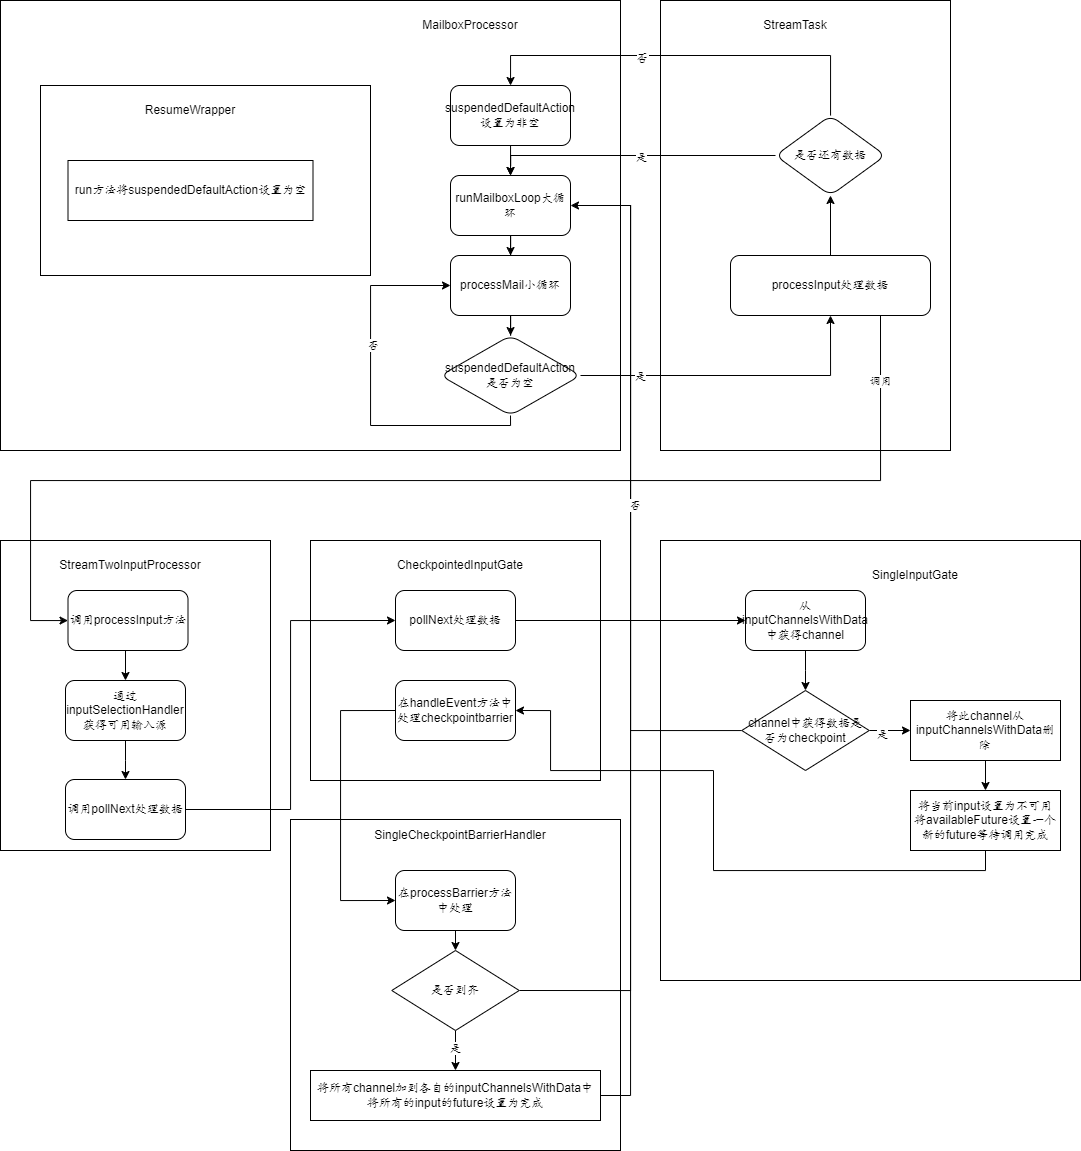

The diagram above was exported from draw.io. Its source (the exported page's mxGraphModel, read from the mxfile embedded in the PNG):
<mxGraphModel dx="3267" dy="1315" grid="1" gridSize="10" guides="1" tooltips="1" connect="1" arrows="1" fold="1" page="1" pageScale="1" pageWidth="827" pageHeight="1169" math="0" shadow="0">
  <root>
    <mxCell id="0" />
    <mxCell id="1" parent="0" />
    <mxCell id="Q5ZOrAl08XUM3y3jwKEK-59" value="" style="rounded=0;whiteSpace=wrap;html=1;" parent="1" vertex="1">
      <mxGeometry x="50" y="929" width="330" height="331" as="geometry" />
    </mxCell>
    <mxCell id="D72yHyc-nXB8rAY_AbcA-20" style="edgeStyle=orthogonalEdgeStyle;rounded=0;orthogonalLoop=1;jettySize=auto;html=1;exitX=1;exitY=0.5;exitDx=0;exitDy=0;entryX=1;entryY=0.5;entryDx=0;entryDy=0;" edge="1" parent="1" source="Q5ZOrAl08XUM3y3jwKEK-71" target="X_uf3_bANwVZ6O4T1dIx-1">
      <mxGeometry relative="1" as="geometry">
        <Array as="points">
          <mxPoint x="390" y="1205" />
          <mxPoint x="390" y="315" />
        </Array>
      </mxGeometry>
    </mxCell>
    <mxCell id="D72yHyc-nXB8rAY_AbcA-13" style="edgeStyle=orthogonalEdgeStyle;rounded=0;orthogonalLoop=1;jettySize=auto;html=1;exitX=1;exitY=0.5;exitDx=0;exitDy=0;entryX=1;entryY=0.5;entryDx=0;entryDy=0;" edge="1" parent="1" source="Q5ZOrAl08XUM3y3jwKEK-64" target="X_uf3_bANwVZ6O4T1dIx-1">
      <mxGeometry relative="1" as="geometry">
        <mxPoint x="390" y="840" as="targetPoint" />
        <Array as="points">
          <mxPoint x="390" y="1100" />
          <mxPoint x="390" y="315" />
        </Array>
      </mxGeometry>
    </mxCell>
    <mxCell id="Q5ZOrAl08XUM3y3jwKEK-26" value="" style="rounded=0;whiteSpace=wrap;html=1;" parent="1" vertex="1">
      <mxGeometry x="-240" y="650" width="270" height="310" as="geometry" />
    </mxCell>
    <mxCell id="Q5ZOrAl08XUM3y3jwKEK-19" value="" style="rounded=0;whiteSpace=wrap;html=1;" parent="1" vertex="1">
      <mxGeometry x="-240" y="110" width="620" height="450" as="geometry" />
    </mxCell>
    <mxCell id="Q5ZOrAl08XUM3y3jwKEK-75" value="" style="rounded=0;whiteSpace=wrap;html=1;" parent="1" vertex="1">
      <mxGeometry x="-200" y="195" width="330" height="190" as="geometry" />
    </mxCell>
    <mxCell id="Q5ZOrAl08XUM3y3jwKEK-48" value="" style="rounded=0;whiteSpace=wrap;html=1;" parent="1" vertex="1">
      <mxGeometry x="70" y="650" width="290" height="240" as="geometry" />
    </mxCell>
    <mxCell id="Q5ZOrAl08XUM3y3jwKEK-21" value="" style="rounded=0;whiteSpace=wrap;html=1;" parent="1" vertex="1">
      <mxGeometry x="420" y="110" width="290" height="450" as="geometry" />
    </mxCell>
    <mxCell id="Q5ZOrAl08XUM3y3jwKEK-18" value="" style="edgeStyle=orthogonalEdgeStyle;rounded=0;orthogonalLoop=1;jettySize=auto;html=1;" parent="1" source="X_uf3_bANwVZ6O4T1dIx-1" target="Q5ZOrAl08XUM3y3jwKEK-1" edge="1">
      <mxGeometry relative="1" as="geometry" />
    </mxCell>
    <mxCell id="X_uf3_bANwVZ6O4T1dIx-1" value="runMailboxLoop大循环" style="rounded=1;whiteSpace=wrap;html=1;" parent="1" vertex="1">
      <mxGeometry x="210" y="285" width="120" height="60" as="geometry" />
    </mxCell>
    <mxCell id="Q5ZOrAl08XUM3y3jwKEK-4" value="" style="edgeStyle=orthogonalEdgeStyle;rounded=0;orthogonalLoop=1;jettySize=auto;html=1;" parent="1" source="Q5ZOrAl08XUM3y3jwKEK-1" target="Q5ZOrAl08XUM3y3jwKEK-3" edge="1">
      <mxGeometry relative="1" as="geometry" />
    </mxCell>
    <mxCell id="Q5ZOrAl08XUM3y3jwKEK-1" value="processMail小循环" style="rounded=1;whiteSpace=wrap;html=1;" parent="1" vertex="1">
      <mxGeometry x="210" y="365" width="120" height="60" as="geometry" />
    </mxCell>
    <mxCell id="Q5ZOrAl08XUM3y3jwKEK-10" value="" style="edgeStyle=orthogonalEdgeStyle;rounded=0;orthogonalLoop=1;jettySize=auto;html=1;" parent="1" source="Q5ZOrAl08XUM3y3jwKEK-2" target="Q5ZOrAl08XUM3y3jwKEK-9" edge="1">
      <mxGeometry relative="1" as="geometry" />
    </mxCell>
    <mxCell id="D72yHyc-nXB8rAY_AbcA-5" style="edgeStyle=orthogonalEdgeStyle;rounded=0;orthogonalLoop=1;jettySize=auto;html=1;exitX=0.75;exitY=1;exitDx=0;exitDy=0;" edge="1" parent="1" source="Q5ZOrAl08XUM3y3jwKEK-2" target="D72yHyc-nXB8rAY_AbcA-3">
      <mxGeometry relative="1" as="geometry">
        <Array as="points">
          <mxPoint x="640" y="590" />
          <mxPoint x="-210" y="590" />
          <mxPoint x="-210" y="730" />
        </Array>
      </mxGeometry>
    </mxCell>
    <mxCell id="D72yHyc-nXB8rAY_AbcA-7" value="调用" style="edgeLabel;html=1;align=center;verticalAlign=middle;resizable=0;points=[];" vertex="1" connectable="0" parent="D72yHyc-nXB8rAY_AbcA-5">
      <mxGeometry x="-0.1908" y="1" relative="1" as="geometry">
        <mxPoint x="317" y="-101" as="offset" />
      </mxGeometry>
    </mxCell>
    <UserObject label="processInput处理数据" id="Q5ZOrAl08XUM3y3jwKEK-2">
      <mxCell style="rounded=1;whiteSpace=wrap;html=1;" parent="1" vertex="1">
        <mxGeometry x="490" y="365" width="200" height="60" as="geometry" />
      </mxCell>
    </UserObject>
    <mxCell id="Q5ZOrAl08XUM3y3jwKEK-5" style="edgeStyle=orthogonalEdgeStyle;rounded=0;orthogonalLoop=1;jettySize=auto;html=1;entryX=0.5;entryY=1;entryDx=0;entryDy=0;" parent="1" source="Q5ZOrAl08XUM3y3jwKEK-3" target="Q5ZOrAl08XUM3y3jwKEK-2" edge="1">
      <mxGeometry relative="1" as="geometry" />
    </mxCell>
    <mxCell id="Q5ZOrAl08XUM3y3jwKEK-6" value="是" style="edgeLabel;html=1;align=center;verticalAlign=middle;resizable=0;points=[];" parent="Q5ZOrAl08XUM3y3jwKEK-5" vertex="1" connectable="0">
      <mxGeometry x="-0.2538" y="-3" relative="1" as="geometry">
        <mxPoint x="-56" y="-3" as="offset" />
      </mxGeometry>
    </mxCell>
    <mxCell id="Q5ZOrAl08XUM3y3jwKEK-7" style="edgeStyle=orthogonalEdgeStyle;rounded=0;orthogonalLoop=1;jettySize=auto;html=1;exitX=0.5;exitY=1;exitDx=0;exitDy=0;entryX=0;entryY=0.5;entryDx=0;entryDy=0;" parent="1" source="Q5ZOrAl08XUM3y3jwKEK-3" target="Q5ZOrAl08XUM3y3jwKEK-1" edge="1">
      <mxGeometry relative="1" as="geometry">
        <Array as="points">
          <mxPoint x="270" y="535" />
          <mxPoint x="130" y="535" />
          <mxPoint x="130" y="395" />
        </Array>
      </mxGeometry>
    </mxCell>
    <mxCell id="Q5ZOrAl08XUM3y3jwKEK-8" value="否" style="edgeLabel;html=1;align=center;verticalAlign=middle;resizable=0;points=[];" parent="Q5ZOrAl08XUM3y3jwKEK-7" vertex="1" connectable="0">
      <mxGeometry x="0.2462" y="-2" relative="1" as="geometry">
        <mxPoint as="offset" />
      </mxGeometry>
    </mxCell>
    <mxCell id="Q5ZOrAl08XUM3y3jwKEK-3" value="suspendedDefaultAction是否为空" style="rhombus;whiteSpace=wrap;html=1;rounded=1;" parent="1" vertex="1">
      <mxGeometry x="200" y="445" width="140" height="80" as="geometry" />
    </mxCell>
    <mxCell id="Q5ZOrAl08XUM3y3jwKEK-12" value="" style="edgeStyle=orthogonalEdgeStyle;rounded=0;orthogonalLoop=1;jettySize=auto;html=1;entryX=0.5;entryY=0;entryDx=0;entryDy=0;" parent="1" source="Q5ZOrAl08XUM3y3jwKEK-9" target="X_uf3_bANwVZ6O4T1dIx-1" edge="1">
      <mxGeometry relative="1" as="geometry">
        <mxPoint x="590" y="155" as="targetPoint" />
      </mxGeometry>
    </mxCell>
    <mxCell id="Q5ZOrAl08XUM3y3jwKEK-13" value="是" style="edgeLabel;html=1;align=center;verticalAlign=middle;resizable=0;points=[];" parent="Q5ZOrAl08XUM3y3jwKEK-12" vertex="1" connectable="0">
      <mxGeometry x="-0.0567" y="1" relative="1" as="geometry">
        <mxPoint as="offset" />
      </mxGeometry>
    </mxCell>
    <mxCell id="Q5ZOrAl08XUM3y3jwKEK-15" value="" style="edgeStyle=orthogonalEdgeStyle;rounded=0;orthogonalLoop=1;jettySize=auto;html=1;" parent="1" source="Q5ZOrAl08XUM3y3jwKEK-9" target="Q5ZOrAl08XUM3y3jwKEK-14" edge="1">
      <mxGeometry relative="1" as="geometry">
        <Array as="points">
          <mxPoint x="590" y="165" />
          <mxPoint x="270" y="165" />
        </Array>
      </mxGeometry>
    </mxCell>
    <mxCell id="Q5ZOrAl08XUM3y3jwKEK-25" value="否" style="edgeLabel;html=1;align=center;verticalAlign=middle;resizable=0;points=[];fontSize=12;" parent="Q5ZOrAl08XUM3y3jwKEK-15" vertex="1" connectable="0">
      <mxGeometry x="-0.0276" y="2" relative="1" as="geometry">
        <mxPoint x="-50" as="offset" />
      </mxGeometry>
    </mxCell>
    <mxCell id="Q5ZOrAl08XUM3y3jwKEK-9" value="是否还有数据" style="rhombus;whiteSpace=wrap;html=1;rounded=1;" parent="1" vertex="1">
      <mxGeometry x="535" y="225" width="110" height="80" as="geometry" />
    </mxCell>
    <mxCell id="Q5ZOrAl08XUM3y3jwKEK-17" value="" style="edgeStyle=orthogonalEdgeStyle;rounded=0;orthogonalLoop=1;jettySize=auto;html=1;" parent="1" source="Q5ZOrAl08XUM3y3jwKEK-14" target="X_uf3_bANwVZ6O4T1dIx-1" edge="1">
      <mxGeometry relative="1" as="geometry" />
    </mxCell>
    <mxCell id="Q5ZOrAl08XUM3y3jwKEK-14" value="suspendedDefaultAction设置为非空" style="whiteSpace=wrap;html=1;rounded=1;" parent="1" vertex="1">
      <mxGeometry x="210" y="195" width="120" height="60" as="geometry" />
    </mxCell>
    <mxCell id="Q5ZOrAl08XUM3y3jwKEK-20" value="MailboxProcessor" style="text;html=1;strokeColor=none;fillColor=none;align=center;verticalAlign=middle;whiteSpace=wrap;rounded=0;" parent="1" vertex="1">
      <mxGeometry x="200" y="120" width="60" height="30" as="geometry" />
    </mxCell>
    <mxCell id="Q5ZOrAl08XUM3y3jwKEK-24" value="StreamTask" style="text;html=1;strokeColor=none;fillColor=none;align=center;verticalAlign=middle;whiteSpace=wrap;rounded=0;" parent="1" vertex="1">
      <mxGeometry x="525" y="120" width="60" height="30" as="geometry" />
    </mxCell>
    <mxCell id="Q5ZOrAl08XUM3y3jwKEK-58" style="edgeStyle=orthogonalEdgeStyle;rounded=0;orthogonalLoop=1;jettySize=auto;html=1;exitX=0.5;exitY=1;exitDx=0;exitDy=0;" parent="1" source="Q5ZOrAl08XUM3y3jwKEK-27" target="Q5ZOrAl08XUM3y3jwKEK-51" edge="1">
      <mxGeometry relative="1" as="geometry" />
    </mxCell>
    <mxCell id="Q5ZOrAl08XUM3y3jwKEK-27" value="通过inputSelectionHandler获得可用输入源" style="rounded=1;whiteSpace=wrap;html=1;" parent="1" vertex="1">
      <mxGeometry x="-175" y="790" width="120" height="60" as="geometry" />
    </mxCell>
    <mxCell id="Q5ZOrAl08XUM3y3jwKEK-28" value="StreamTwoInputProcessor" style="text;html=1;strokeColor=none;fillColor=#FFFFFF;align=center;verticalAlign=middle;whiteSpace=wrap;rounded=0;" parent="1" vertex="1">
      <mxGeometry x="-140" y="660" width="60" height="30" as="geometry" />
    </mxCell>
    <mxCell id="Q5ZOrAl08XUM3y3jwKEK-34" value="" style="rounded=0;whiteSpace=wrap;html=1;" parent="1" vertex="1">
      <mxGeometry x="420" y="650" width="420" height="440" as="geometry" />
    </mxCell>
    <mxCell id="Q5ZOrAl08XUM3y3jwKEK-41" style="edgeStyle=orthogonalEdgeStyle;rounded=0;orthogonalLoop=1;jettySize=auto;html=1;exitX=0.5;exitY=1;exitDx=0;exitDy=0;" parent="1" source="Q5ZOrAl08XUM3y3jwKEK-35" target="Q5ZOrAl08XUM3y3jwKEK-42" edge="1">
      <mxGeometry relative="1" as="geometry">
        <mxPoint x="565" y="810" as="targetPoint" />
      </mxGeometry>
    </mxCell>
    <mxCell id="Q5ZOrAl08XUM3y3jwKEK-35" value="从inputChannelsWithData中获得channel" style="rounded=1;whiteSpace=wrap;html=1;" parent="1" vertex="1">
      <mxGeometry x="505" y="700" width="120" height="60" as="geometry" />
    </mxCell>
    <mxCell id="Q5ZOrAl08XUM3y3jwKEK-36" value="SingleInputGate" style="text;html=1;strokeColor=none;fillColor=#FFFFFF;align=center;verticalAlign=middle;whiteSpace=wrap;rounded=0;" parent="1" vertex="1">
      <mxGeometry x="645" y="670" width="60" height="30" as="geometry" />
    </mxCell>
    <mxCell id="Q5ZOrAl08XUM3y3jwKEK-44" value="" style="edgeStyle=orthogonalEdgeStyle;rounded=0;orthogonalLoop=1;jettySize=auto;html=1;" parent="1" source="Q5ZOrAl08XUM3y3jwKEK-42" target="Q5ZOrAl08XUM3y3jwKEK-43" edge="1">
      <mxGeometry relative="1" as="geometry" />
    </mxCell>
    <mxCell id="Q5ZOrAl08XUM3y3jwKEK-45" value="是" style="edgeLabel;html=1;align=center;verticalAlign=middle;resizable=0;points=[];" parent="Q5ZOrAl08XUM3y3jwKEK-44" vertex="1" connectable="0">
      <mxGeometry x="-0.3801" y="-3" relative="1" as="geometry">
        <mxPoint as="offset" />
      </mxGeometry>
    </mxCell>
    <mxCell id="D72yHyc-nXB8rAY_AbcA-1" style="edgeStyle=orthogonalEdgeStyle;rounded=0;orthogonalLoop=1;jettySize=auto;html=1;entryX=1;entryY=0.5;entryDx=0;entryDy=0;" edge="1" parent="1" source="Q5ZOrAl08XUM3y3jwKEK-42" target="X_uf3_bANwVZ6O4T1dIx-1">
      <mxGeometry relative="1" as="geometry">
        <Array as="points">
          <mxPoint x="390" y="840" />
          <mxPoint x="390" y="315" />
        </Array>
      </mxGeometry>
    </mxCell>
    <mxCell id="D72yHyc-nXB8rAY_AbcA-2" value="否" style="edgeLabel;html=1;align=center;verticalAlign=middle;resizable=0;points=[];" vertex="1" connectable="0" parent="D72yHyc-nXB8rAY_AbcA-1">
      <mxGeometry x="-0.0332" y="-4" relative="1" as="geometry">
        <mxPoint as="offset" />
      </mxGeometry>
    </mxCell>
    <mxCell id="Q5ZOrAl08XUM3y3jwKEK-42" value="channel中获得数据是否为checkpoint" style="rhombus;whiteSpace=wrap;html=1;" parent="1" vertex="1">
      <mxGeometry x="501.25" y="800" width="127.5" height="80" as="geometry" />
    </mxCell>
    <mxCell id="Q5ZOrAl08XUM3y3jwKEK-47" value="" style="edgeStyle=orthogonalEdgeStyle;rounded=0;orthogonalLoop=1;jettySize=auto;html=1;" parent="1" source="Q5ZOrAl08XUM3y3jwKEK-43" target="Q5ZOrAl08XUM3y3jwKEK-46" edge="1">
      <mxGeometry relative="1" as="geometry" />
    </mxCell>
    <mxCell id="Q5ZOrAl08XUM3y3jwKEK-43" value="将此channel从inputChannelsWithData删除" style="whiteSpace=wrap;html=1;" parent="1" vertex="1">
      <mxGeometry x="670" y="810" width="150" height="60" as="geometry" />
    </mxCell>
    <mxCell id="Q5ZOrAl08XUM3y3jwKEK-57" style="edgeStyle=orthogonalEdgeStyle;rounded=0;orthogonalLoop=1;jettySize=auto;html=1;exitX=0.5;exitY=1;exitDx=0;exitDy=0;entryX=1;entryY=0.5;entryDx=0;entryDy=0;" parent="1" source="Q5ZOrAl08XUM3y3jwKEK-46" target="Q5ZOrAl08XUM3y3jwKEK-54" edge="1">
      <mxGeometry relative="1" as="geometry">
        <Array as="points">
          <mxPoint x="745" y="980" />
          <mxPoint x="473" y="980" />
          <mxPoint x="473" y="880" />
          <mxPoint x="310" y="880" />
          <mxPoint x="310" y="820" />
        </Array>
      </mxGeometry>
    </mxCell>
    <mxCell id="Q5ZOrAl08XUM3y3jwKEK-46" value="将当前input设置为不可用&lt;br&gt;将availableFuture设置一个新的future等待调用完成" style="whiteSpace=wrap;html=1;" parent="1" vertex="1">
      <mxGeometry x="670" y="900" width="150" height="60" as="geometry" />
    </mxCell>
    <mxCell id="Q5ZOrAl08XUM3y3jwKEK-53" style="edgeStyle=orthogonalEdgeStyle;rounded=0;orthogonalLoop=1;jettySize=auto;html=1;exitX=1;exitY=0.5;exitDx=0;exitDy=0;entryX=0;entryY=0.5;entryDx=0;entryDy=0;" parent="1" source="Q5ZOrAl08XUM3y3jwKEK-49" target="Q5ZOrAl08XUM3y3jwKEK-35" edge="1">
      <mxGeometry relative="1" as="geometry" />
    </mxCell>
    <mxCell id="Q5ZOrAl08XUM3y3jwKEK-49" value="pollNext处理数据" style="rounded=1;whiteSpace=wrap;html=1;" parent="1" vertex="1">
      <mxGeometry x="155" y="700" width="120" height="60" as="geometry" />
    </mxCell>
    <mxCell id="Q5ZOrAl08XUM3y3jwKEK-50" value="CheckpointedInputGate" style="text;html=1;strokeColor=none;fillColor=#FFFFFF;align=center;verticalAlign=middle;whiteSpace=wrap;rounded=0;" parent="1" vertex="1">
      <mxGeometry x="190" y="660" width="60" height="30" as="geometry" />
    </mxCell>
    <mxCell id="Q5ZOrAl08XUM3y3jwKEK-52" style="edgeStyle=orthogonalEdgeStyle;rounded=0;orthogonalLoop=1;jettySize=auto;html=1;exitX=1;exitY=0.5;exitDx=0;exitDy=0;entryX=0;entryY=0.5;entryDx=0;entryDy=0;" parent="1" source="Q5ZOrAl08XUM3y3jwKEK-51" target="Q5ZOrAl08XUM3y3jwKEK-49" edge="1">
      <mxGeometry relative="1" as="geometry" />
    </mxCell>
    <mxCell id="Q5ZOrAl08XUM3y3jwKEK-51" value="调用pollNext&lt;span style=&quot;background-color: initial;&quot;&gt;处理数据&lt;/span&gt;" style="rounded=1;whiteSpace=wrap;html=1;" parent="1" vertex="1">
      <mxGeometry x="-175" y="889" width="120" height="60" as="geometry" />
    </mxCell>
    <mxCell id="Q5ZOrAl08XUM3y3jwKEK-66" style="edgeStyle=orthogonalEdgeStyle;rounded=0;orthogonalLoop=1;jettySize=auto;html=1;exitX=0;exitY=0.5;exitDx=0;exitDy=0;entryX=0;entryY=0.5;entryDx=0;entryDy=0;" parent="1" source="Q5ZOrAl08XUM3y3jwKEK-54" target="Q5ZOrAl08XUM3y3jwKEK-61" edge="1">
      <mxGeometry relative="1" as="geometry">
        <Array as="points">
          <mxPoint x="100" y="820" />
          <mxPoint x="100" y="1010" />
        </Array>
      </mxGeometry>
    </mxCell>
    <mxCell id="Q5ZOrAl08XUM3y3jwKEK-54" value="在handleEvent方法中处理checkpointbarrier" style="rounded=1;whiteSpace=wrap;html=1;" parent="1" vertex="1">
      <mxGeometry x="155" y="790" width="120" height="60" as="geometry" />
    </mxCell>
    <mxCell id="Q5ZOrAl08XUM3y3jwKEK-70" style="edgeStyle=orthogonalEdgeStyle;rounded=0;orthogonalLoop=1;jettySize=auto;html=1;exitX=0.5;exitY=1;exitDx=0;exitDy=0;entryX=0.5;entryY=0;entryDx=0;entryDy=0;" parent="1" source="Q5ZOrAl08XUM3y3jwKEK-61" target="Q5ZOrAl08XUM3y3jwKEK-64" edge="1">
      <mxGeometry relative="1" as="geometry" />
    </mxCell>
    <mxCell id="Q5ZOrAl08XUM3y3jwKEK-61" value="在processBarrier方法中处理" style="rounded=1;whiteSpace=wrap;html=1;" parent="1" vertex="1">
      <mxGeometry x="155" y="980" width="120" height="60" as="geometry" />
    </mxCell>
    <mxCell id="Q5ZOrAl08XUM3y3jwKEK-62" value="SingleCheckpointBarrierHandler" style="text;html=1;strokeColor=none;fillColor=#FFFFFF;align=center;verticalAlign=middle;whiteSpace=wrap;rounded=0;" parent="1" vertex="1">
      <mxGeometry x="190" y="930" width="60" height="30" as="geometry" />
    </mxCell>
    <mxCell id="Q5ZOrAl08XUM3y3jwKEK-72" value="" style="edgeStyle=orthogonalEdgeStyle;rounded=0;orthogonalLoop=1;jettySize=auto;html=1;" parent="1" source="Q5ZOrAl08XUM3y3jwKEK-64" target="Q5ZOrAl08XUM3y3jwKEK-71" edge="1">
      <mxGeometry relative="1" as="geometry" />
    </mxCell>
    <mxCell id="D72yHyc-nXB8rAY_AbcA-10" value="是" style="edgeLabel;html=1;align=center;verticalAlign=middle;resizable=0;points=[];" vertex="1" connectable="0" parent="Q5ZOrAl08XUM3y3jwKEK-72">
      <mxGeometry x="-0.1337" y="-1" relative="1" as="geometry">
        <mxPoint as="offset" />
      </mxGeometry>
    </mxCell>
    <mxCell id="Q5ZOrAl08XUM3y3jwKEK-64" value="是否到齐" style="rhombus;whiteSpace=wrap;html=1;" parent="1" vertex="1">
      <mxGeometry x="151.25" y="1060" width="127.5" height="80" as="geometry" />
    </mxCell>
    <mxCell id="Q5ZOrAl08XUM3y3jwKEK-71" value="将所有channel加到各自的inputChannelsWithData中&lt;br&gt;将所有的input的future设置为完成" style="whiteSpace=wrap;html=1;" parent="1" vertex="1">
      <mxGeometry x="70" y="1180" width="290" height="50" as="geometry" />
    </mxCell>
    <mxCell id="Q5ZOrAl08XUM3y3jwKEK-76" value="run方法将suspendedDefaultAction设置为空" style="rounded=0;whiteSpace=wrap;html=1;" parent="1" vertex="1">
      <mxGeometry x="-172.5" y="270" width="245" height="60" as="geometry" />
    </mxCell>
    <mxCell id="Q5ZOrAl08XUM3y3jwKEK-77" value="ResumeWrapper" style="text;html=1;strokeColor=none;fillColor=#FFFFFF;align=center;verticalAlign=middle;whiteSpace=wrap;rounded=0;" parent="1" vertex="1">
      <mxGeometry x="-80" y="205" width="60" height="30" as="geometry" />
    </mxCell>
    <mxCell id="D72yHyc-nXB8rAY_AbcA-4" style="edgeStyle=orthogonalEdgeStyle;rounded=0;orthogonalLoop=1;jettySize=auto;html=1;exitX=0.5;exitY=1;exitDx=0;exitDy=0;entryX=0.5;entryY=0;entryDx=0;entryDy=0;" edge="1" parent="1" source="D72yHyc-nXB8rAY_AbcA-3" target="Q5ZOrAl08XUM3y3jwKEK-27">
      <mxGeometry relative="1" as="geometry" />
    </mxCell>
    <mxCell id="D72yHyc-nXB8rAY_AbcA-3" value="调用processInput方法" style="rounded=1;whiteSpace=wrap;html=1;" vertex="1" parent="1">
      <mxGeometry x="-172.5" y="700" width="120" height="60" as="geometry" />
    </mxCell>
  </root>
</mxGraphModel>